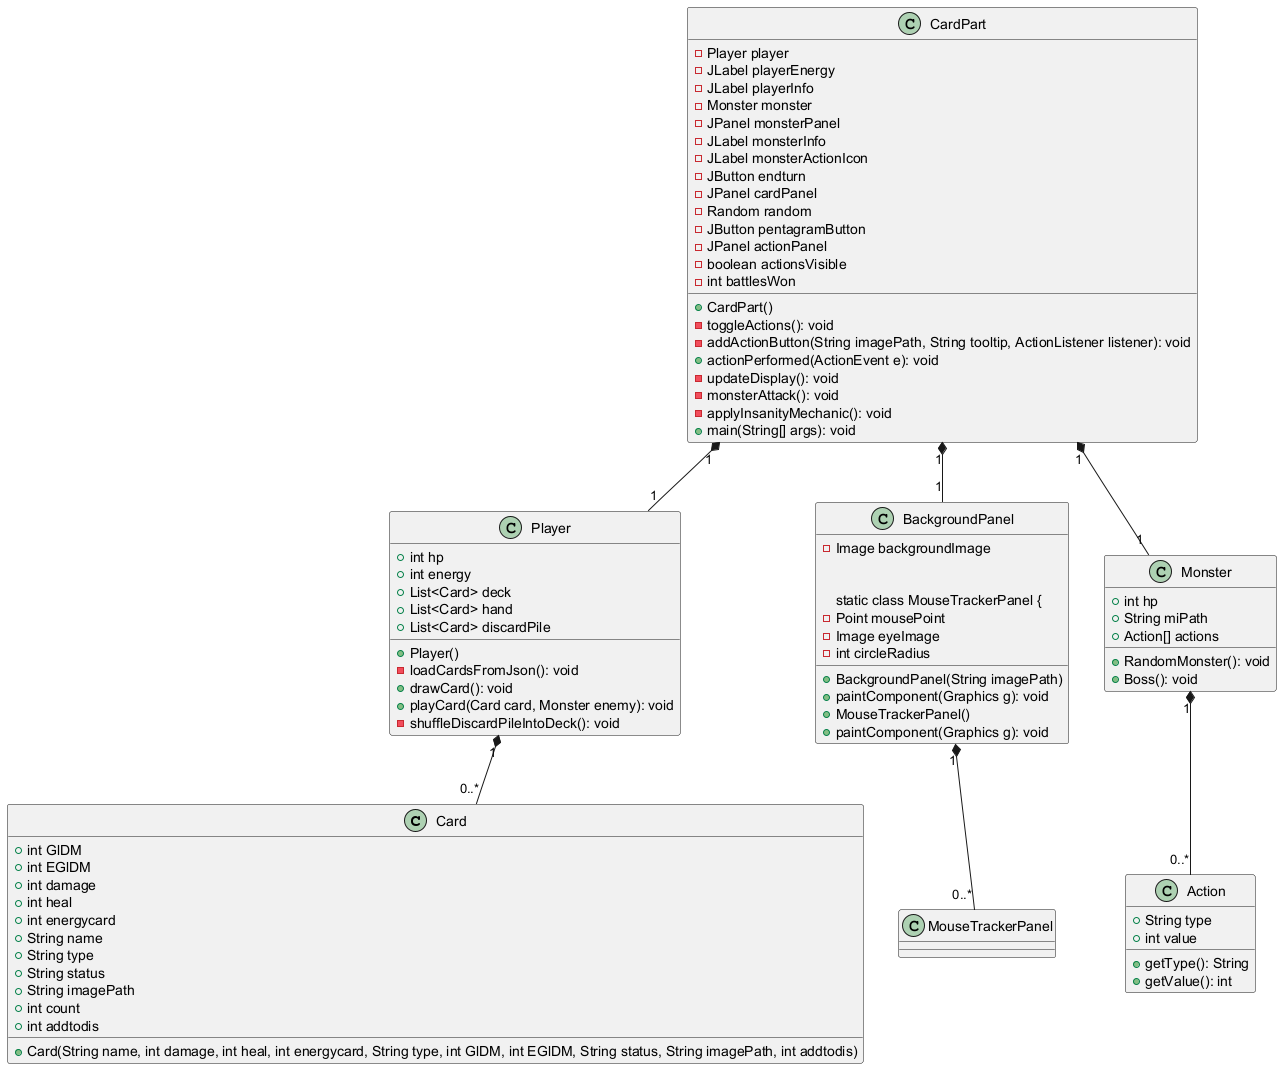

The diagram above was rendered by PlantUML. Its source (embedded in the PNG):
@startuml

    class Card {
        +int GlDM
        +int EGlDM
        +int damage
        +int heal
        +int energycard
        +String name
        +String type
        +String status
        +String imagePath
        +int count
        +int addtodis

        +Card(String name, int damage, int heal, int energycard, String type, int GlDM, int EGlDM, String status, String imagePath, int addtodis)
    }

    class Player {
        +int hp
        +int energy
        +List<Card> deck
        +List<Card> hand
        +List<Card> discardPile

        +Player()
        -loadCardsFromJson(): void
        +drawCard(): void
        +playCard(Card card, Monster enemy): void
        -shuffleDiscardPileIntoDeck(): void
    }

    class BackgroundPanel {
        -Image backgroundImage

        +BackgroundPanel(String imagePath)
        +paintComponent(Graphics g): void

        static class MouseTrackerPanel {
            -Point mousePoint
            -Image eyeImage
            -int circleRadius

            +MouseTrackerPanel()
            +paintComponent(Graphics g): void
        }
    

    class CardPart {
        -Player player
        -JLabel playerEnergy
        -JLabel playerInfo
        -Monster monster
        -JPanel monsterPanel
        -JLabel monsterInfo
        -JLabel monsterActionIcon
        -JButton endturn
        -JPanel cardPanel
        -Random random
        -JButton pentagramButton
        -JPanel actionPanel
        -boolean actionsVisible
        -int battlesWon

        +CardPart()
        -toggleActions(): void
        -addActionButton(String imagePath, String tooltip, ActionListener listener): void
        +actionPerformed(ActionEvent e): void
        -updateDisplay(): void
        -monsterAttack(): void
        -applyInsanityMechanic(): void
        +main(String[] args): void
    }

    class Monster {
	+RandomMonster(): void
	+Boss(): void
        +int hp
        +String miPath
        +Action[] actions
    }

    class Action {
        +String type
        +int value

        +getType(): String
        +getValue(): int
    }



    CardPart "1" *-- "1" Player
    CardPart "1" *-- "1" Monster
    CardPart "1" *-- "1" BackgroundPanel 
    Player "1" *-- "0..*" Card
    BackgroundPanel "1" *-- "0..*" MouseTrackerPanel
    Monster "1" *-- "0..*" Action
}
@enduml